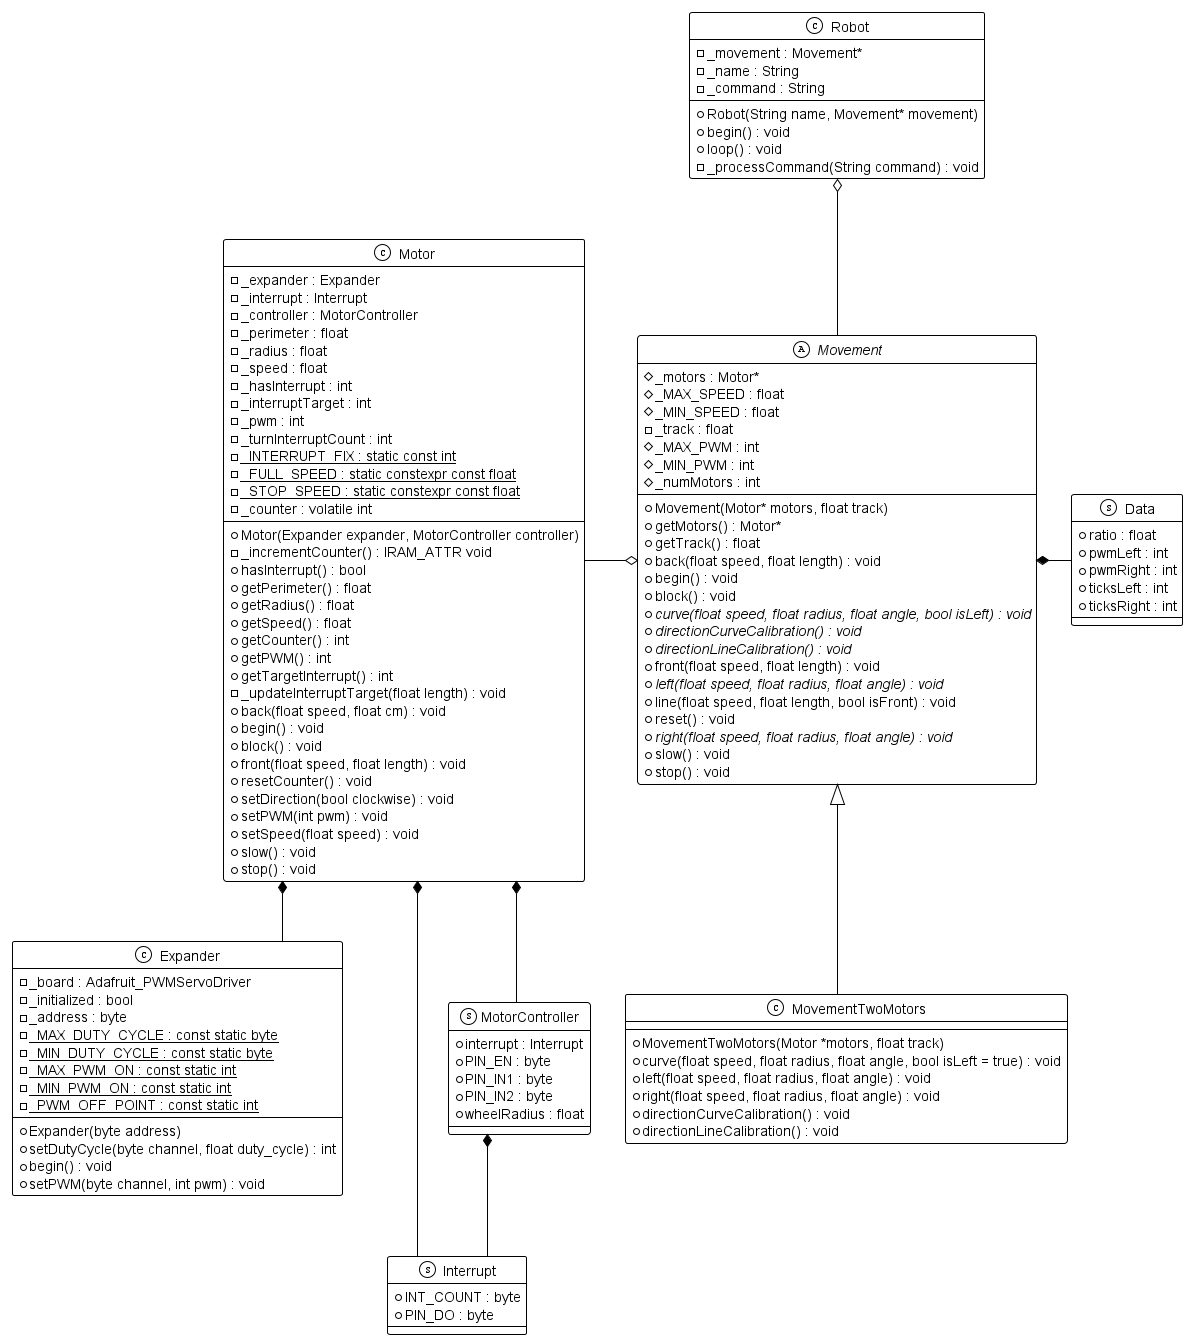

The diagram above was rendered by PlantUML. Its source (embedded in the PNG):
@startuml Diagrama de classes
!theme mono

skinparam linetype ortho

/' Objects '/
class Expander {
	+Expander(byte address)
	-_board : Adafruit_PWMServoDriver
	-_initialized : bool
	-_address : byte
	-{static} _MAX_DUTY_CYCLE : const static byte
	-{static} _MIN_DUTY_CYCLE : const static byte
	-{static} _MAX_PWM_ON : const static int
	-{static} _MIN_PWM_ON : const static int
	-{static} _PWM_OFF_POINT : const static int
	+setDutyCycle(byte channel, float duty_cycle) : int
	+begin() : void
	+setPWM(byte channel, int pwm) : void
}

class Motor {
	+Motor(Expander expander, MotorController controller)
	-_expander : Expander
	-_incrementCounter() : IRAM_ATTR void
	-_interrupt : Interrupt
	-_controller : MotorController
	+hasInterrupt() : bool
	-_perimeter : float
	-_radius : float
	-_speed : float
	+getPerimeter() : float
	+getRadius() : float
	+getSpeed() : float
	-_hasInterrupt : int
	-_interruptTarget : int
	-_pwm : int
	-_turnInterruptCount : int
	+getCounter() : int
	+getPWM() : int
	+getTargetInterrupt() : int
	-{static} _INTERRUPT_FIX : static const int
	-{static} _FULL_SPEED : static constexpr const float
	-{static} _STOP_SPEED : static constexpr const float
	-_updateInterruptTarget(float length) : void
	+back(float speed, float cm) : void
	+begin() : void
	+block() : void
	+front(float speed, float length) : void
	+resetCounter() : void
	+setDirection(bool clockwise) : void
	+setPWM(int pwm) : void
	+setSpeed(float speed) : void
	+slow() : void
	+stop() : void
	-_counter : volatile int
}

abstract class Movement {
	+Movement(Motor* motors, float track)
	#_motors : Motor*
	+getMotors() : Motor*
	#_MAX_SPEED : float
	#_MIN_SPEED : float
	-_track : float
	+getTrack() : float
	#_MAX_PWM : int
	#_MIN_PWM : int
	#_numMotors : int
	+back(float speed, float length) : void
	+begin() : void
	+block() : void
	+{abstract} curve(float speed, float radius, float angle, bool isLeft) : void
	+{abstract} directionCurveCalibration() : void
	+{abstract} directionLineCalibration() : void
	+front(float speed, float length) : void
	+{abstract} left(float speed, float radius, float angle) : void
	+line(float speed, float length, bool isFront) : void
	+reset() : void
	+{abstract} right(float speed, float radius, float angle) : void
	+slow() : void
	+stop() : void
}

class MovementTwoMotors {
    +MovementTwoMotors(Motor *motors, float track)
    +curve(float speed, float radius, float angle, bool isLeft = true) : void
    +left(float speed, float radius, float angle) : void
    +right(float speed, float radius, float angle) : void
    +directionCurveCalibration() : void
    +directionLineCalibration() : void
}

class Robot {
    +Robot(String name, Movement* movement)
    +begin() : void
    +loop() : void
    -_movement : Movement*
    -_name : String
    -_command : String
    -_processCommand(String command) : void
}

struct Data {
	+ratio : float
	+pwmLeft : int
	+pwmRight : int
	+ticksLeft : int
	+ticksRight : int
}

struct Interrupt {
	+INT_COUNT : byte
	+PIN_DO : byte
}

struct MotorController {
	+interrupt : Interrupt
	+PIN_EN : byte
	+PIN_IN1 : byte
	+PIN_IN2 : byte
	+wheelRadius : float
}

/' Inheritance relationships '/
Movement <|-- MovementTwoMotors

/' Aggregation relationships '/
.Motor *-- .Expander
.Motor *-- .Interrupt
.Motor *-- .MotorController
.MotorController *-- .Interrupt
.Movement o-left- .Motor
.Robot o-- .Movement

/' Nested objects '/
.Movement *-right- .Data

@enduml